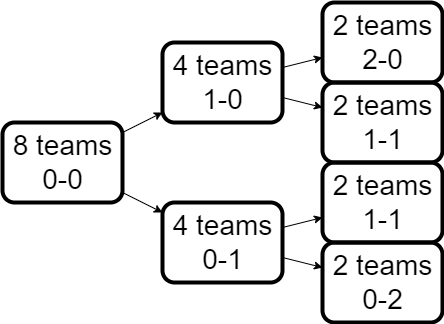

The diagram above was exported from draw.io. Its source (the exported page's mxGraphModel, read from the mxfile embedded in the PNG):
<mxGraphModel dx="700" dy="1262" grid="1" gridSize="10" guides="1" tooltips="1" connect="1" arrows="1" fold="1" page="1" pageScale="1" pageWidth="1100" pageHeight="850" math="0" shadow="0">
  <root>
    <mxCell id="0" />
    <mxCell id="1" parent="0" />
    <mxCell id="N-EjFKVmfLF0iz7wxQVQ-6" style="rounded=0;orthogonalLoop=1;jettySize=auto;html=1;" parent="1" target="N-EjFKVmfLF0iz7wxQVQ-23" edge="1" source="N-EjFKVmfLF0iz7wxQVQ-31">
      <mxGeometry relative="1" as="geometry">
        <mxPoint x="740" y="320" as="sourcePoint" />
        <mxPoint x="820" y="440" as="targetPoint" />
      </mxGeometry>
    </mxCell>
    <mxCell id="N-EjFKVmfLF0iz7wxQVQ-8" style="rounded=0;orthogonalLoop=1;jettySize=auto;html=1;" parent="1" target="N-EjFKVmfLF0iz7wxQVQ-19" edge="1" source="N-EjFKVmfLF0iz7wxQVQ-31">
      <mxGeometry relative="1" as="geometry">
        <mxPoint x="740" y="240" as="sourcePoint" />
        <mxPoint x="815.7142857142858" y="160" as="targetPoint" />
      </mxGeometry>
    </mxCell>
    <mxCell id="N-EjFKVmfLF0iz7wxQVQ-13" style="rounded=0;orthogonalLoop=1;jettySize=auto;html=1;" parent="1" source="N-EjFKVmfLF0iz7wxQVQ-23" target="BAKnigolBVHFeJRypzlQ-3" edge="1">
      <mxGeometry relative="1" as="geometry">
        <mxPoint x="855" y="480" as="sourcePoint" />
        <mxPoint x="960" y="490" as="targetPoint" />
      </mxGeometry>
    </mxCell>
    <mxCell id="N-EjFKVmfLF0iz7wxQVQ-14" style="rounded=0;orthogonalLoop=1;jettySize=auto;html=1;" parent="1" source="N-EjFKVmfLF0iz7wxQVQ-23" target="BAKnigolBVHFeJRypzlQ-2" edge="1">
      <mxGeometry relative="1" as="geometry">
        <mxPoint x="855" y="440" as="sourcePoint" />
        <mxPoint x="960" y="390" as="targetPoint" />
      </mxGeometry>
    </mxCell>
    <mxCell id="N-EjFKVmfLF0iz7wxQVQ-22" style="rounded=0;orthogonalLoop=1;jettySize=auto;html=1;" parent="1" source="N-EjFKVmfLF0iz7wxQVQ-19" target="BAKnigolBVHFeJRypzlQ-1" edge="1">
      <mxGeometry relative="1" as="geometry">
        <mxPoint x="960" y="170" as="targetPoint" />
      </mxGeometry>
    </mxCell>
    <mxCell id="N-EjFKVmfLF0iz7wxQVQ-25" style="rounded=0;orthogonalLoop=1;jettySize=auto;html=1;" parent="1" source="N-EjFKVmfLF0iz7wxQVQ-19" target="N-EjFKVmfLF0iz7wxQVQ-24" edge="1">
      <mxGeometry relative="1" as="geometry" />
    </mxCell>
    <mxCell id="N-EjFKVmfLF0iz7wxQVQ-19" value="&lt;font style=&quot;font-size: 28px;&quot;&gt;4 teams&lt;/font&gt;&lt;div style=&quot;font-size: 28px;&quot;&gt;&lt;font style=&quot;font-size: 28px;&quot;&gt;1-0&lt;/font&gt;&lt;/div&gt;" style="text;html=1;align=center;verticalAlign=middle;resizable=1;points=[];autosize=1;strokeColor=default;fillColor=none;strokeWidth=4;rounded=1;imageWidth=54;imageHeight=54;" parent="1" vertex="1">
      <mxGeometry x="800" y="40" width="120" height="80" as="geometry" />
    </mxCell>
    <mxCell id="N-EjFKVmfLF0iz7wxQVQ-23" value="&lt;font style=&quot;font-size: 28px;&quot;&gt;4 teams&lt;/font&gt;&lt;div style=&quot;font-size: 28px;&quot;&gt;&lt;font style=&quot;font-size: 28px;&quot;&gt;0-1&lt;/font&gt;&lt;/div&gt;" style="text;html=1;align=center;verticalAlign=middle;resizable=1;points=[];autosize=1;strokeColor=default;fillColor=none;strokeWidth=4;rounded=1;imageWidth=54;imageHeight=54;" parent="1" vertex="1">
      <mxGeometry x="800" y="200" width="120" height="80" as="geometry" />
    </mxCell>
    <mxCell id="N-EjFKVmfLF0iz7wxQVQ-24" value="&lt;font style=&quot;font-size: 28px;&quot;&gt;2 teams&lt;/font&gt;&lt;div style=&quot;font-size: 28px;&quot;&gt;&lt;font style=&quot;font-size: 28px;&quot;&gt;2-0&lt;/font&gt;&lt;/div&gt;" style="text;html=1;align=center;verticalAlign=middle;resizable=1;points=[];autosize=1;strokeColor=default;fillColor=none;strokeWidth=4;rounded=1;imageWidth=54;imageHeight=54;" parent="1" vertex="1">
      <mxGeometry x="960" width="120" height="80" as="geometry" />
    </mxCell>
    <mxCell id="N-EjFKVmfLF0iz7wxQVQ-31" value="&lt;font style=&quot;font-size: 28px;&quot;&gt;8 teams&lt;/font&gt;&lt;div style=&quot;font-size: 28px;&quot;&gt;&lt;font style=&quot;font-size: 28px;&quot;&gt;0-0&lt;/font&gt;&lt;/div&gt;" style="text;html=1;align=center;verticalAlign=middle;resizable=1;points=[];autosize=1;strokeColor=default;fillColor=none;strokeWidth=4;rounded=1;imageWidth=54;imageHeight=54;" parent="1" vertex="1">
      <mxGeometry x="640" y="120" width="120" height="80" as="geometry" />
    </mxCell>
    <mxCell id="BAKnigolBVHFeJRypzlQ-1" value="&lt;font style=&quot;font-size: 28px;&quot;&gt;2 teams&lt;/font&gt;&lt;div style=&quot;font-size: 28px;&quot;&gt;&lt;font style=&quot;font-size: 28px;&quot;&gt;1-1&lt;/font&gt;&lt;/div&gt;" style="text;html=1;align=center;verticalAlign=middle;resizable=1;points=[];autosize=1;strokeColor=default;fillColor=none;strokeWidth=4;rounded=1;imageWidth=54;imageHeight=54;movable=1;rotatable=1;deletable=1;editable=1;locked=0;connectable=1;" vertex="1" parent="1">
      <mxGeometry x="960" y="80" width="120" height="80" as="geometry" />
    </mxCell>
    <mxCell id="BAKnigolBVHFeJRypzlQ-2" value="&lt;font style=&quot;font-size: 28px;&quot;&gt;2 teams&lt;/font&gt;&lt;div style=&quot;font-size: 28px;&quot;&gt;&lt;font style=&quot;font-size: 28px;&quot;&gt;1-1&lt;/font&gt;&lt;/div&gt;" style="text;html=1;align=center;verticalAlign=middle;resizable=1;points=[];autosize=1;strokeColor=default;fillColor=none;strokeWidth=4;rounded=1;imageWidth=54;imageHeight=54;movable=1;rotatable=1;deletable=1;editable=1;locked=0;connectable=1;" vertex="1" parent="1">
      <mxGeometry x="960" y="160" width="120" height="80" as="geometry" />
    </mxCell>
    <mxCell id="BAKnigolBVHFeJRypzlQ-3" value="&lt;font style=&quot;font-size: 28px;&quot;&gt;2 teams&lt;/font&gt;&lt;div style=&quot;font-size: 28px;&quot;&gt;0-2&lt;/div&gt;" style="text;html=1;align=center;verticalAlign=middle;resizable=1;points=[];autosize=1;strokeColor=default;fillColor=none;strokeWidth=4;rounded=1;imageWidth=54;imageHeight=54;movable=1;rotatable=1;deletable=1;editable=1;locked=0;connectable=1;" vertex="1" parent="1">
      <mxGeometry x="960" y="240" width="120" height="80" as="geometry" />
    </mxCell>
  </root>
</mxGraphModel>